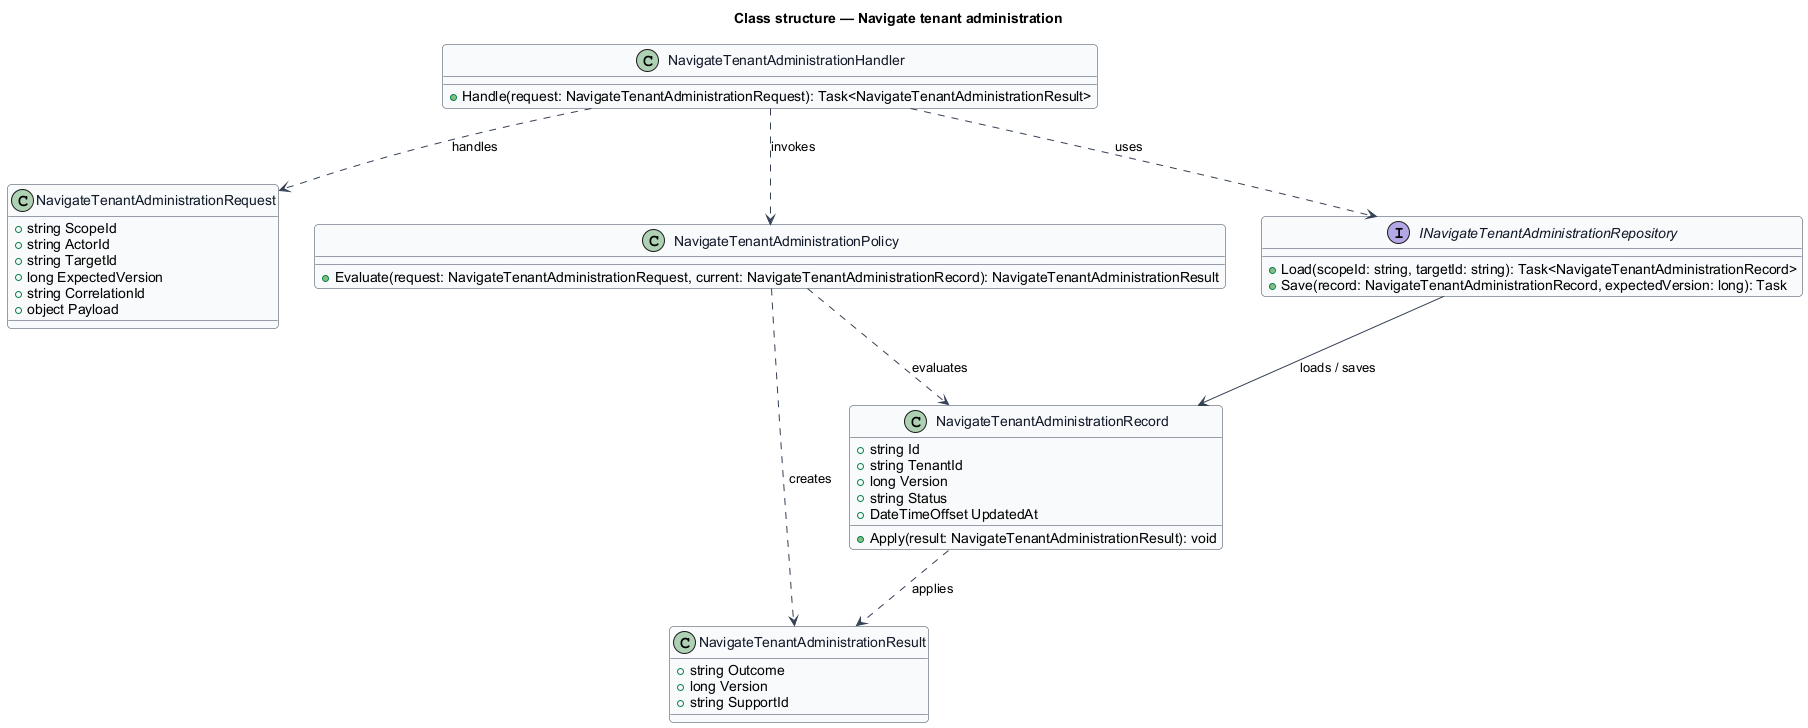

The diagram above was rendered by PlantUML. Its source (embedded in the PNG):
@startuml
skinparam backgroundColor #FFFFFF
skinparam shadowing false
skinparam roundcorner 8
skinparam defaultFontName Arial
skinparam ArrowColor #344054
skinparam class {
  BorderColor #344054
  FontColor #101828
  BackgroundColor #F9FAFB
}
title Class structure — Navigate tenant administration

class NavigateTenantAdministrationRequest {
  +string ScopeId
  +string ActorId
  +string TargetId
  +long ExpectedVersion
  +string CorrelationId
  +object Payload
}

class NavigateTenantAdministrationResult {
  +string Outcome
  +long Version
  +string SupportId
}

class NavigateTenantAdministrationRecord {
  +string Id
  +string TenantId
  +long Version
  +string Status
  +DateTimeOffset UpdatedAt
  +Apply(result: NavigateTenantAdministrationResult): void
}

class NavigateTenantAdministrationPolicy {
  +Evaluate(request: NavigateTenantAdministrationRequest, current: NavigateTenantAdministrationRecord): NavigateTenantAdministrationResult
}

interface INavigateTenantAdministrationRepository {
  +Load(scopeId: string, targetId: string): Task<NavigateTenantAdministrationRecord>
  +Save(record: NavigateTenantAdministrationRecord, expectedVersion: long): Task
}

class NavigateTenantAdministrationHandler {
  +Handle(request: NavigateTenantAdministrationRequest): Task<NavigateTenantAdministrationResult>
}

NavigateTenantAdministrationHandler ..> NavigateTenantAdministrationRequest : handles
NavigateTenantAdministrationHandler ..> NavigateTenantAdministrationPolicy : invokes
NavigateTenantAdministrationHandler ..> INavigateTenantAdministrationRepository : uses
INavigateTenantAdministrationRepository --> NavigateTenantAdministrationRecord : loads / saves
NavigateTenantAdministrationPolicy ..> NavigateTenantAdministrationRecord : evaluates
NavigateTenantAdministrationPolicy ..> NavigateTenantAdministrationResult : creates
NavigateTenantAdministrationRecord ..> NavigateTenantAdministrationResult : applies
@enduml